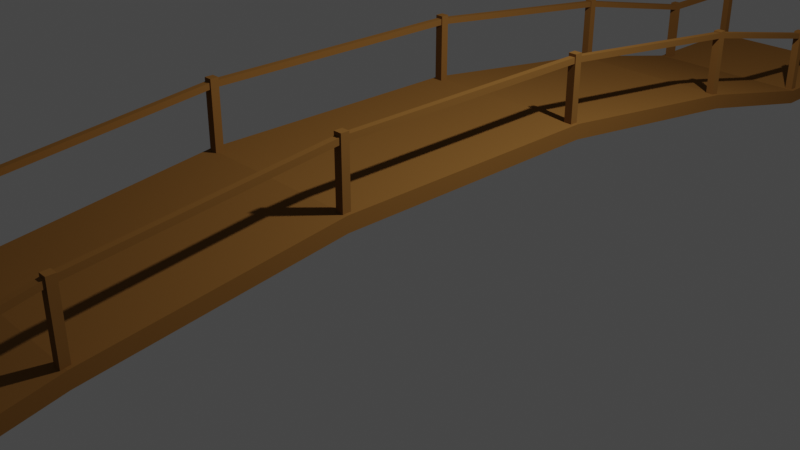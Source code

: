 # Source: bridge.blend  (saved by Blender 2.80.39; exported with 4.5.12 LTS)
import bpy
from mathutils import Matrix  # noqa: F401  (used for matrix-valued properties, if any)

bpy.ops.wm.read_factory_settings(use_empty=True)
scene = bpy.context.scene
scene.name = 'Scene'

# ---- collections
col_collection = bpy.data.collections.new('Collection'); scene.collection.children.link(col_collection)

# ---- materials (node trees are filled in below, after node groups)
mat_wood = bpy.data.materials.new('Wood')
mat_wood.alpha_threshold = 0.0
mat_wood.use_transparent_shadow = False
mat_wood.roughness = 0.5
mat_wood.line_color = (0.0, 0.0, 0.0, 1.0)

# ---- material node trees
mat_wood.use_nodes = True; mat_wood.node_tree.nodes.clear()
_N = mat_wood.node_tree.nodes; _L = mat_wood.node_tree.links
n0 = _N.new('ShaderNodeOutputMaterial'); n0.name = 'Material Output'; n0.location = (300, 300)
n1 = _N.new('ShaderNodeBsdfPrincipled'); n1.name = 'Principled BSDF'; n1.location = (10, 300)
n1.distribution = 'GGX'
n1.subsurface_method = 'BURLEY'
n1.inputs[0].default_value = (0.2068, 0.09777, 0.02539, 1.0)
n1.inputs[2].default_value = 0.85
n1.inputs[3].default_value = 1.45
n1.inputs[13].default_value = 0.0
_L.new(n1.outputs[0], n0.inputs[0])
n0.is_active_output = True

# ---- world
world_world = bpy.data.worlds.new('World'); scene.world = world_world
world_world.use_nodes = True; world_world.node_tree.nodes.clear()
_N = world_world.node_tree.nodes; _L = world_world.node_tree.links
n0 = _N.new('ShaderNodeOutputWorld'); n0.name = 'World Output'; n0.location = (300, 300)
n1 = _N.new('ShaderNodeBackground'); n1.name = 'Background'; n1.location = (10, 300)
n1.inputs[0].default_value = (0.05088, 0.05088, 0.05088, 1.0)
_L.new(n1.outputs[0], n0.inputs[0])
n0.is_active_output = True
world_world.color = (0.05088, 0.05088, 0.05088)
world_world.use_sun_shadow = False
world_world.sun_shadow_jitter_overblur = 0.0

# ---- cameras
cam_camera = bpy.data.cameras.new('Camera')
cam_camera.clip_end = 100.0
cam_camera.ortho_scale = 7.314
cam_camera.dof.focus_distance = 0.0
cam_camera.dof.aperture_fstop = 128.0

# ---- lights
light_light = bpy.data.lights.new('Light', 'POINT')
light_light.transmission_factor = 0.0
light_light.cutoff_distance = 30.0
light_light.energy = 1000.0
light_light.shadow_buffer_clip_start = 1.001
light_light.shadow_soft_size = 0.1
light_light.shadow_maximum_resolution = 0.006
light_light.use_absolute_resolution = True

# ---- meshes
me_cube = bpy.data.meshes.new('Cube')
me_cube.from_pydata([(1.0, -5.974, 0.0), (1.0, -7.5, 0.168), (-1.0, -5.974, 0.168), (1.0, -5.974, 0.168), (1.0, -4.142, 0.5635), (1.0, -1.527, 0.7327), (-1.0, -1.527, 0.7327), (1.0, -1.527, 0.9007), (-0.9604, -7.448, 0.1494), (-0.9604, -7.448, 0.9205), (-0.9604, -7.358, 0.1494), (-0.9604, -7.358, 0.9205), (-0.8709, -7.448, 0.1494), (-0.8709, -7.448, 0.9205), (-0.8709, -7.358, 0.1494), (-0.8709, -7.358, 0.9205), (-0.9604, -6.093, 0.1494), (-0.9604, -6.093, 0.9205), (-0.9604, -6.003, 0.1494), (-0.9604, -6.003, 0.9205), (-0.8709, -6.093, 0.1494), (-0.8709, -6.093, 0.9205), (-0.8709, -6.003, 0.1494), (-0.8709, -6.003, 0.9205), (-0.9604, -4.18, 0.5424), (-0.9604, -4.18, 1.313), (-0.9604, -4.091, 0.5424), (-0.9604, -4.091, 1.313), (-0.8709, -4.18, 0.5424), (-0.8709, -4.18, 1.313), (-0.8709, -4.091, 0.5424), (-0.8709, -4.091, 1.313), (-0.9604, -1.549, 0.8574), (-0.9604, -1.549, 1.629), (-0.9604, -1.459, 0.8574), (-0.9604, -1.459, 1.629), (-0.8709, -1.549, 0.8574), (-0.8709, -1.549, 1.629), (-0.8709, -1.459, 0.8574), (-0.8709, -1.459, 1.629), (-0.9487, -7.456, 0.8269), (-0.9487, -7.456, 0.893), (-0.8826, -7.456, 0.8269), (-0.8826, -7.456, 0.893), (-0.9487, -6.047, 0.8269), (-0.9487, -6.047, 0.893), (-0.8826, -6.047, 0.8269), (-0.8826, -6.047, 0.893), (-0.9487, -4.138, 1.229), (-0.9487, -4.138, 1.295), (-0.8826, -4.138, 1.229), (-0.8826, -4.138, 1.295), (-0.9487, -1.503, 1.531), (-0.9487, -1.503, 1.597), (-0.8826, -1.503, 1.531), (-0.8826, -1.503, 1.597), (1.0, -7.5, 0.0), (-1.0, -7.5, 0.0), (-1.0, -5.974, 0.0), (-1.0, -7.5, 0.168), (1.0, -4.142, 0.3955), (-1.0, -4.142, 0.3955), (-1.0, -4.142, 0.5635), (-1.0, -1.527, 0.9007), (0.9604, -7.448, 0.1494), (0.9604, -7.448, 0.9205), (0.9604, -7.358, 0.1494), (0.9604, -7.358, 0.9205), (0.8709, -7.448, 0.1494), (0.8709, -7.448, 0.9205), (0.8709, -7.358, 0.1494), (0.8709, -7.358, 0.9205), (0.9604, -6.093, 0.1494), (0.9604, -6.093, 0.9205), (0.9604, -6.003, 0.1494), (0.9604, -6.003, 0.9205), (0.8709, -6.093, 0.1494), (0.8709, -6.093, 0.9205), (0.8709, -6.003, 0.1494), (0.8709, -6.003, 0.9205), (0.9604, -4.18, 0.5424), (0.9604, -4.18, 1.313), (0.9604, -4.091, 0.5424), (0.9604, -4.091, 1.313), (0.8709, -4.18, 0.5424), (0.8709, -4.18, 1.313), (0.8709, -4.091, 0.5424), (0.8709, -4.091, 1.313), (0.9604, -1.549, 0.8574), (0.9604, -1.549, 1.629), (0.9604, -1.459, 0.8574), (0.9604, -1.459, 1.629), (0.8709, -1.549, 0.8574), (0.8709, -1.549, 1.629), (0.8709, -1.459, 0.8574), (0.8709, -1.459, 1.629), (0.9487, -7.456, 0.8269), (0.9487, -7.456, 0.893), (0.8826, -7.456, 0.8269), (0.8826, -7.456, 0.893), (0.9487, -6.047, 0.8269), (0.9487, -6.047, 0.893), (0.8826, -6.047, 0.8269), (0.8826, -6.047, 0.893), (0.9487, -4.138, 1.229), (0.9487, -4.138, 1.295), (0.8826, -4.138, 1.229), (0.8826, -4.138, 1.295), (0.9487, -1.503, 1.531), (0.9487, -1.503, 1.597), (0.8826, -1.503, 1.531), (0.8826, -1.503, 1.597), (-1.0, 7.5, 0.0), (1.0, 7.5, 0.0), (1.0, 5.974, 0.0), (-1.0, 7.5, 0.168), (1.0, 7.5, 0.168), (1.0, 5.974, 0.168), (-1.0, 4.142, 0.3955), (1.0, 4.142, 0.5635), (1.0, 1.527, 0.9007), (-0.9604, 7.448, 0.1494), (-0.9604, 7.448, 0.9205), (-0.9604, 7.358, 0.1494), (-0.9604, 7.358, 0.9205), (-0.8709, 7.448, 0.1494), (-0.8709, 7.448, 0.9205), (-0.8709, 7.358, 0.1494), (-0.8709, 7.358, 0.9205), (-0.9604, 6.093, 0.1494), (-0.9604, 6.093, 0.9205), (-0.9604, 6.003, 0.1494), (-0.9604, 6.003, 0.9205), (-0.8709, 6.093, 0.1494), (-0.8709, 6.093, 0.9205), (-0.8709, 6.003, 0.1494), (-0.8709, 6.003, 0.9205), (-0.9604, 4.18, 0.5424), (-0.9604, 4.18, 1.313), (-0.9604, 4.091, 0.5424), (-0.9604, 4.091, 1.313), (-0.8709, 4.18, 0.5424), (-0.8709, 4.18, 1.313), (-0.8709, 4.091, 0.5424), (-0.8709, 4.091, 1.313), (-0.9604, 1.549, 0.8574), (-0.9604, 1.549, 1.629), (-0.9604, 1.459, 0.8574), (-0.9604, 1.459, 1.629), (-0.8709, 1.549, 0.8574), (-0.8709, 1.549, 1.629), (-0.8709, 1.459, 0.8574), (-0.8709, 1.459, 1.629), (-0.9487, 7.456, 0.8269), (-0.9487, 7.456, 0.893), (-0.8826, 7.456, 0.8269), (-0.8826, 7.456, 0.893), (-0.9487, 6.047, 0.8269), (-0.9487, 6.047, 0.893), (-0.8826, 6.047, 0.8269), (-0.8826, 6.047, 0.893), (-0.9487, 4.138, 1.229), (-0.9487, 4.138, 1.295), (-0.8826, 4.138, 1.229), (-0.8826, 4.138, 1.295), (-0.9487, 1.503, 1.531), (-0.9487, 1.503, 1.597), (-0.8826, 1.503, 1.531), (-0.8826, 1.503, 1.597), (-0.9487, 0.0, 1.531), (-0.9487, 0.0, 1.597), (-0.8826, 0.0, 1.531), (-0.8826, 0.0, 1.597), (-1.0, 5.974, 0.0), (-1.0, 5.974, 0.168), (1.0, 4.142, 0.3955), (-1.0, 4.142, 0.5635), (-1.0, 0.0, 0.9007), (-1.0, 1.527, 0.7327), (1.0, 0.0, 0.9007), (1.0, 0.0, 0.7327), (1.0, 1.527, 0.7327), (-1.0, 0.0, 0.7327), (-1.0, 1.527, 0.9007), (0.9604, 7.448, 0.1494), (0.9604, 7.448, 0.9205), (0.9604, 7.358, 0.1494), (0.9604, 7.358, 0.9205), (0.8709, 7.448, 0.1494), (0.8709, 7.448, 0.9205), (0.8709, 7.358, 0.1494), (0.8709, 7.358, 0.9205), (0.9604, 6.093, 0.1494), (0.9604, 6.093, 0.9205), (0.9604, 6.003, 0.1494), (0.9604, 6.003, 0.9205), (0.8709, 6.093, 0.1494), (0.8709, 6.093, 0.9205), (0.8709, 6.003, 0.1494), (0.8709, 6.003, 0.9205), (0.9604, 4.18, 0.5424), (0.9604, 4.18, 1.313), (0.9604, 4.091, 0.5424), (0.9604, 4.091, 1.313), (0.8709, 4.18, 0.5424), (0.8709, 4.18, 1.313), (0.8709, 4.091, 0.5424), (0.8709, 4.091, 1.313), (0.9604, 1.549, 0.8574), (0.9604, 1.549, 1.629), (0.9604, 1.459, 0.8574), (0.9604, 1.459, 1.629), (0.8709, 1.549, 0.8574), (0.8709, 1.549, 1.629), (0.8709, 1.459, 0.8574), (0.8709, 1.459, 1.629), (0.9487, 7.456, 0.8269), (0.9487, 7.456, 0.893), (0.8826, 7.456, 0.8269), (0.8826, 7.456, 0.893), (0.9487, 6.047, 0.8269), (0.9487, 6.047, 0.893), (0.8826, 6.047, 0.8269), (0.8826, 6.047, 0.893), (0.9487, 4.138, 1.229), (0.9487, 4.138, 1.295), (0.8826, 4.138, 1.229), (0.8826, 4.138, 1.295), (0.9487, 1.503, 1.531), (0.9487, 1.503, 1.597), (0.8826, 1.503, 1.531), (0.8826, 1.503, 1.597), (0.9487, 0.0, 1.531), (0.9487, 0.0, 1.597), (0.8826, 0.0, 1.531), (0.8826, 0.0, 1.597)], [], [(57, 58, 0, 56), (59, 1, 3, 2), (0, 58, 61, 60), (57, 56, 1, 59), (56, 0, 3, 1), (58, 57, 59, 2), (61, 62, 63, 6), (58, 2, 62, 61), (3, 0, 60, 4), (2, 3, 4, 62), (5, 6, 182, 180), (60, 61, 6, 5), (4, 60, 5, 7), (62, 4, 7, 63), (6, 63, 177, 182), (63, 7, 179, 177), (7, 5, 180, 179), (8, 9, 11, 10), (10, 11, 15, 14), (14, 15, 13, 12), (12, 13, 9, 8), (10, 14, 12, 8), (15, 11, 9, 13), (16, 17, 19, 18), (18, 19, 23, 22), (22, 23, 21, 20), (20, 21, 17, 16), (18, 22, 20, 16), (23, 19, 17, 21), (24, 25, 27, 26), (26, 27, 31, 30), (30, 31, 29, 28), (28, 29, 25, 24), (26, 30, 28, 24), (31, 27, 25, 29), (32, 33, 35, 34), (34, 35, 39, 38), (38, 39, 37, 36), (36, 37, 33, 32), (34, 38, 36, 32), (39, 35, 33, 37), (43, 41, 40, 42), (45, 49, 48, 44), (43, 47, 45, 41), (40, 44, 46, 42), (41, 45, 44, 40), (42, 46, 47, 43), (51, 55, 53, 49), (46, 50, 51, 47), (47, 51, 49, 45), (44, 48, 50, 46), (52, 169, 171, 54), (48, 52, 54, 50), (49, 53, 52, 48), (50, 54, 55, 51), (53, 170, 169, 52), (54, 171, 172, 55), (55, 172, 170, 53), (64, 66, 67, 65), (66, 70, 71, 67), (70, 68, 69, 71), (68, 64, 65, 69), (66, 64, 68, 70), (71, 69, 65, 67), (72, 74, 75, 73), (74, 78, 79, 75), (78, 76, 77, 79), (76, 72, 73, 77), (74, 72, 76, 78), (79, 77, 73, 75), (80, 82, 83, 81), (82, 86, 87, 83), (86, 84, 85, 87), (84, 80, 81, 85), (82, 80, 84, 86), (87, 85, 81, 83), (88, 90, 91, 89), (90, 94, 95, 91), (94, 92, 93, 95), (92, 88, 89, 93), (90, 88, 92, 94), (95, 93, 89, 91), (99, 98, 96, 97), (101, 100, 104, 105), (99, 97, 101, 103), (96, 98, 102, 100), (97, 96, 100, 101), (98, 99, 103, 102), (107, 105, 109, 111), (102, 103, 107, 106), (103, 101, 105, 107), (100, 102, 106, 104), (108, 110, 234, 232), (104, 106, 110, 108), (105, 104, 108, 109), (106, 107, 111, 110), (109, 108, 232, 233), (110, 111, 235, 234), (111, 109, 233, 235), (112, 113, 114, 173), (115, 174, 117, 116), (114, 175, 118, 173), (112, 115, 116, 113), (113, 116, 117, 114), (173, 174, 115, 112), (118, 178, 183, 176), (173, 118, 176, 174), (117, 119, 175, 114), (174, 176, 119, 117), (175, 181, 178, 118), (119, 120, 181, 175), (176, 183, 120, 119), (183, 177, 179, 120), (120, 179, 180, 181), (121, 123, 124, 122), (123, 127, 128, 124), (127, 125, 126, 128), (125, 121, 122, 126), (123, 121, 125, 127), (128, 126, 122, 124), (129, 131, 132, 130), (131, 135, 136, 132), (135, 133, 134, 136), (133, 129, 130, 134), (131, 129, 133, 135), (136, 134, 130, 132), (137, 139, 140, 138), (139, 143, 144, 140), (143, 141, 142, 144), (141, 137, 138, 142), (139, 137, 141, 143), (144, 142, 138, 140), (145, 147, 148, 146), (147, 151, 152, 148), (151, 149, 150, 152), (149, 145, 146, 150), (147, 145, 149, 151), (152, 150, 146, 148), (156, 155, 153, 154), (158, 157, 161, 162), (156, 154, 158, 160), (153, 155, 159, 157), (154, 153, 157, 158), (155, 156, 160, 159), (164, 162, 166, 168), (159, 160, 164, 163), (160, 158, 162, 164), (157, 159, 163, 161), (165, 167, 171, 169), (161, 163, 167, 165), (162, 161, 165, 166), (163, 164, 168, 167), (172, 171, 169, 170), (166, 165, 169, 170), (167, 168, 172, 171), (168, 166, 170, 172), (178, 181, 180, 182), (183, 178, 182, 177), (182, 180, 179, 177), (184, 185, 187, 186), (186, 187, 191, 190), (190, 191, 189, 188), (188, 189, 185, 184), (186, 190, 188, 184), (191, 187, 185, 189), (192, 193, 195, 194), (194, 195, 199, 198), (198, 199, 197, 196), (196, 197, 193, 192), (194, 198, 196, 192), (199, 195, 193, 197), (200, 201, 203, 202), (202, 203, 207, 206), (206, 207, 205, 204), (204, 205, 201, 200), (202, 206, 204, 200), (207, 203, 201, 205), (208, 209, 211, 210), (210, 211, 215, 214), (214, 215, 213, 212), (212, 213, 209, 208), (210, 214, 212, 208), (215, 211, 209, 213), (219, 217, 216, 218), (221, 225, 224, 220), (219, 223, 221, 217), (216, 220, 222, 218), (217, 221, 220, 216), (218, 222, 223, 219), (227, 231, 229, 225), (222, 226, 227, 223), (223, 227, 225, 221), (220, 224, 226, 222), (228, 232, 234, 230), (224, 228, 230, 226), (225, 229, 228, 224), (226, 230, 231, 227), (235, 233, 232, 234), (229, 233, 232, 228), (230, 234, 235, 231), (231, 235, 233, 229)])
_uv = me_cube.uv_layers.new(name='UVMap')
_uv.uv.foreach_set('vector', [0.0, 0.0, 0.0, 1.0, 1.0, 1.0, 1.0, 0.0, 0.0, 0.0, 1.0, 0.0, 1.0, 1.0, 0.0, 1.0, 1.0, 1.0, 0.0, 1.0, 0.0, 1.0, 1.0, 1.0, 0.0, 0.0, 1.0, 0.0, 1.0, 0.0, 0.0, 0.0, 1.0, 0.0, 1.0, 1.0, 1.0, 1.0, 1.0, 0.0, 0.0, 1.0, 0.0, 0.0, 0.0, 0.0, 0.0, 1.0, 0.0, 1.0, 0.0, 1.0, 0.0, 1.0, 0.0, 1.0, 0.0, 1.0, 0.0, 1.0, 0.0, 1.0, 0.0, 1.0, 1.0, 1.0, 1.0, 1.0, 1.0, 1.0, 1.0, 1.0, 0.0, 1.0, 1.0, 1.0, 1.0, 1.0, 0.0, 1.0, 1.0, 1.0, 0.0, 1.0, 0.0, 1.0, 1.0, 1.0, 1.0, 1.0, 0.0, 1.0, 0.0, 1.0, 1.0, 1.0, 1.0, 1.0, 1.0, 1.0, 1.0, 1.0, 1.0, 1.0, 0.0, 1.0, 1.0, 1.0, 1.0, 1.0, 0.0, 1.0, 0.0, 1.0, 0.0, 1.0, 0.0, 1.0, 0.0, 1.0, 0.0, 1.0, 1.0, 1.0, 1.0, 1.0, 0.0, 1.0, 1.0, 1.0, 1.0, 1.0, 1.0, 1.0, 1.0, 1.0, 0.375, 0.0, 0.625, 0.0, 0.625, 0.25, 0.375, 0.25, 0.375, 0.25, 0.625, 0.25, 0.625, 0.5, 0.375, 0.5, 0.375, 0.5, 0.625, 0.5, 0.625, 0.75, 0.375, 0.75, 0.375, 0.75, 0.625, 0.75, 0.625, 1.0, 0.375, 1.0, 0.125, 0.5, 0.375, 0.5, 0.375, 0.75, 0.125, 0.75, 0.625, 0.5, 0.875, 0.5, 0.875, 0.75, 0.625, 0.75, 0.375, 0.0, 0.625, 0.0, 0.625, 0.25, 0.375, 0.25, 0.375, 0.25, 0.625, 0.25, 0.625, 0.5, 0.375, 0.5, 0.375, 0.5, 0.625, 0.5, 0.625, 0.75, 0.375, 0.75, 0.375, 0.75, 0.625, 0.75, 0.625, 1.0, 0.375, 1.0, 0.125, 0.5, 0.375, 0.5, 0.375, 0.75, 0.125, 0.75, 0.625, 0.5, 0.875, 0.5, 0.875, 0.75, 0.625, 0.75, 0.375, 0.0, 0.625, 0.0, 0.625, 0.25, 0.375, 0.25, 0.375, 0.25, 0.625, 0.25, 0.625, 0.5, 0.375, 0.5, 0.375, 0.5, 0.625, 0.5, 0.625, 0.75, 0.375, 0.75, 0.375, 0.75, 0.625, 0.75, 0.625, 1.0, 0.375, 1.0, 0.125, 0.5, 0.375, 0.5, 0.375, 0.75, 0.125, 0.75, 0.625, 0.5, 0.875, 0.5, 0.875, 0.75, 0.625, 0.75, 0.375, 0.0, 0.625, 0.0, 0.625, 0.25, 0.375, 0.25, 0.375, 0.25, 0.625, 0.25, 0.625, 0.5, 0.375, 0.5, 0.375, 0.5, 0.625, 0.5, 0.625, 0.75, 0.375, 0.75, 0.375, 0.75, 0.625, 0.75, 0.625, 1.0, 0.375, 1.0, 0.125, 0.5, 0.375, 0.5, 0.375, 0.75, 0.125, 0.75, 0.625, 0.5, 0.875, 0.5, 0.875, 0.75, 0.625, 0.75, 0.625, 0.5, 0.875, 0.5, 0.875, 0.75, 0.625, 0.75, 0.875, 0.5, 0.875, 0.5, 0.875, 0.75, 0.875, 0.75, 0.625, 0.5, 0.625, 0.5, 0.875, 0.5, 0.875, 0.5, 0.875, 0.75, 0.875, 0.75, 0.625, 0.75, 0.625, 0.75, 0.875, 0.5, 0.875, 0.5, 0.875, 0.75, 0.875, 0.75, 0.625, 0.75, 0.625, 0.75, 0.625, 0.5, 0.625, 0.5, 0.625, 0.5, 0.625, 0.5, 0.875, 0.5, 0.875, 0.5, 0.625, 0.75, 0.625, 0.75, 0.625, 0.5, 0.625, 0.5, 0.625, 0.5, 0.625, 0.5, 0.875, 0.5, 0.875, 0.5, 0.875, 0.75, 0.875, 0.75, 0.625, 0.75, 0.625, 0.75, 0.875, 0.75, 0.875, 0.75, 0.625, 0.75, 0.625, 0.75, 0.875, 0.75, 0.875, 0.75, 0.625, 0.75, 0.625, 0.75, 0.875, 0.5, 0.875, 0.5, 0.875, 0.75, 0.875, 0.75, 0.625, 0.75, 0.625, 0.75, 0.625, 0.5, 0.625, 0.5, 0.875, 0.5, 0.875, 0.5, 0.875, 0.75, 0.875, 0.75, 0.625, 0.75, 0.625, 0.75, 0.625, 0.5, 0.625, 0.5, 0.625, 0.5, 0.625, 0.5, 0.875, 0.5, 0.875, 0.5, 0.375, 0.0, 0.375, 0.25, 0.625, 0.25, 0.625, 0.0, 0.375, 0.25, 0.375, 0.5, 0.625, 0.5, 0.625, 0.25, 0.375, 0.5, 0.375, 0.75, 0.625, 0.75, 0.625, 0.5, 0.375, 0.75, 0.375, 1.0, 0.625, 1.0, 0.625, 0.75, 0.125, 0.5, 0.125, 0.75, 0.375, 0.75, 0.375, 0.5, 0.625, 0.5, 0.625, 0.75, 0.875, 0.75, 0.875, 0.5, 0.375, 0.0, 0.375, 0.25, 0.625, 0.25, 0.625, 0.0, 0.375, 0.25, 0.375, 0.5, 0.625, 0.5, 0.625, 0.25, 0.375, 0.5, 0.375, 0.75, 0.625, 0.75, 0.625, 0.5, 0.375, 0.75, 0.375, 1.0, 0.625, 1.0, 0.625, 0.75, 0.125, 0.5, 0.125, 0.75, 0.375, 0.75, 0.375, 0.5, 0.625, 0.5, 0.625, 0.75, 0.875, 0.75, 0.875, 0.5, 0.375, 0.0, 0.375, 0.25, 0.625, 0.25, 0.625, 0.0, 0.375, 0.25, 0.375, 0.5, 0.625, 0.5, 0.625, 0.25, 0.375, 0.5, 0.375, 0.75, 0.625, 0.75, 0.625, 0.5, 0.375, 0.75, 0.375, 1.0, 0.625, 1.0, 0.625, 0.75, 0.125, 0.5, 0.125, 0.75, 0.375, 0.75, 0.375, 0.5, 0.625, 0.5, 0.625, 0.75, 0.875, 0.75, 0.875, 0.5, 0.375, 0.0, 0.375, 0.25, 0.625, 0.25, 0.625, 0.0, 0.375, 0.25, 0.375, 0.5, 0.625, 0.5, 0.625, 0.25, 0.375, 0.5, 0.375, 0.75, 0.625, 0.75, 0.625, 0.5, 0.375, 0.75, 0.375, 1.0, 0.625, 1.0, 0.625, 0.75, 0.125, 0.5, 0.125, 0.75, 0.375, 0.75, 0.375, 0.5, 0.625, 0.5, 0.625, 0.75, 0.875, 0.75, 0.875, 0.5, 0.625, 0.5, 0.625, 0.75, 0.875, 0.75, 0.875, 0.5, 0.875, 0.5, 0.875, 0.75, 0.875, 0.75, 0.875, 0.5, 0.625, 0.5, 0.875, 0.5, 0.875, 0.5, 0.625, 0.5, 0.875, 0.75, 0.625, 0.75, 0.625, 0.75, 0.875, 0.75, 0.875, 0.5, 0.875, 0.75, 0.875, 0.75, 0.875, 0.5, 0.625, 0.75, 0.625, 0.5, 0.625, 0.5, 0.625, 0.75, 0.625, 0.5, 0.875, 0.5, 0.875, 0.5, 0.625, 0.5, 0.625, 0.75, 0.625, 0.5, 0.625, 0.5, 0.625, 0.75, 0.625, 0.5, 0.875, 0.5, 0.875, 0.5, 0.625, 0.5, 0.875, 0.75, 0.625, 0.75, 0.625, 0.75, 0.875, 0.75, 0.875, 0.75, 0.625, 0.75, 0.625, 0.75, 0.875, 0.75, 0.875, 0.75, 0.625, 0.75, 0.625, 0.75, 0.875, 0.75, 0.875, 0.5, 0.875, 0.75, 0.875, 0.75, 0.875, 0.5, 0.625, 0.75, 0.625, 0.5, 0.625, 0.5, 0.625, 0.75, 0.875, 0.5, 0.875, 0.75, 0.875, 0.75, 0.875, 0.5, 0.625, 0.75, 0.625, 0.5, 0.625, 0.5, 0.625, 0.75, 0.625, 0.5, 0.875, 0.5, 0.875, 0.5, 0.625, 0.5, 0.0, 0.0, 1.0, 0.0, 1.0, 1.0, 0.0, 1.0, 0.0, 0.0, 0.0, 1.0, 1.0, 1.0, 1.0, 0.0, 1.0, 1.0, 1.0, 1.0, 0.0, 1.0, 0.0, 1.0, 0.0, 0.0, 0.0, 0.0, 1.0, 0.0, 1.0, 0.0, 1.0, 0.0, 1.0, 0.0, 1.0, 1.0, 1.0, 1.0, 0.0, 1.0, 0.0, 1.0, 0.0, 0.0, 0.0, 0.0, 0.0, 1.0, 0.0, 1.0, 0.0, 1.0, 0.0, 1.0, 0.0, 1.0, 0.0, 1.0, 0.0, 1.0, 0.0, 1.0, 1.0, 1.0, 1.0, 1.0, 1.0, 1.0, 1.0, 1.0, 0.0, 1.0, 0.0, 1.0, 1.0, 1.0, 1.0, 1.0, 1.0, 1.0, 1.0, 1.0, 0.0, 1.0, 0.0, 1.0, 1.0, 1.0, 1.0, 1.0, 1.0, 1.0, 1.0, 1.0, 0.0, 1.0, 0.0, 1.0, 1.0, 1.0, 1.0, 1.0, 0.0, 1.0, 0.0, 1.0, 1.0, 1.0, 1.0, 1.0, 1.0, 1.0, 1.0, 1.0, 1.0, 1.0, 1.0, 1.0, 0.375, 0.0, 0.375, 0.25, 0.625, 0.25, 0.625, 0.0, 0.375, 0.25, 0.375, 0.5, 0.625, 0.5, 0.625, 0.25, 0.375, 0.5, 0.375, 0.75, 0.625, 0.75, 0.625, 0.5, 0.375, 0.75, 0.375, 1.0, 0.625, 1.0, 0.625, 0.75, 0.125, 0.5, 0.125, 0.75, 0.375, 0.75, 0.375, 0.5, 0.625, 0.5, 0.625, 0.75, 0.875, 0.75, 0.875, 0.5, 0.375, 0.0, 0.375, 0.25, 0.625, 0.25, 0.625, 0.0, 0.375, 0.25, 0.375, 0.5, 0.625, 0.5, 0.625, 0.25, 0.375, 0.5, 0.375, 0.75, 0.625, 0.75, 0.625, 0.5, 0.375, 0.75, 0.375, 1.0, 0.625, 1.0, 0.625, 0.75, 0.125, 0.5, 0.125, 0.75, 0.375, 0.75, 0.375, 0.5, 0.625, 0.5, 0.625, 0.75, 0.875, 0.75, 0.875, 0.5, 0.375, 0.0, 0.375, 0.25, 0.625, 0.25, 0.625, 0.0, 0.375, 0.25, 0.375, 0.5, 0.625, 0.5, 0.625, 0.25, 0.375, 0.5, 0.375, 0.75, 0.625, 0.75, 0.625, 0.5, 0.375, 0.75, 0.375, 1.0, 0.625, 1.0, 0.625, 0.75, 0.125, 0.5, 0.125, 0.75, 0.375, 0.75, 0.375, 0.5, 0.625, 0.5, 0.625, 0.75, 0.875, 0.75, 0.875, 0.5, 0.375, 0.0, 0.375, 0.25, 0.625, 0.25, 0.625, 0.0, 0.375, 0.25, 0.375, 0.5, 0.625, 0.5, 0.625, 0.25, 0.375, 0.5, 0.375, 0.75, 0.625, 0.75, 0.625, 0.5, 0.375, 0.75, 0.375, 1.0, 0.625, 1.0, 0.625, 0.75, 0.125, 0.5, 0.125, 0.75, 0.375, 0.75, 0.375, 0.5, 0.625, 0.5, 0.625, 0.75, 0.875, 0.75, 0.875, 0.5, 0.625, 0.5, 0.625, 0.75, 0.875, 0.75, 0.875, 0.5, 0.875, 0.5, 0.875, 0.75, 0.875, 0.75, 0.875, 0.5, 0.625, 0.5, 0.875, 0.5, 0.875, 0.5, 0.625, 0.5, 0.875, 0.75, 0.625, 0.75, 0.625, 0.75, 0.875, 0.75, 0.875, 0.5, 0.875, 0.75, 0.875, 0.75, 0.875, 0.5, 0.625, 0.75, 0.625, 0.5, 0.625, 0.5, 0.625, 0.75, 0.625, 0.5, 0.875, 0.5, 0.875, 0.5, 0.625, 0.5, 0.625, 0.75, 0.625, 0.5, 0.625, 0.5, 0.625, 0.75, 0.625, 0.5, 0.875, 0.5, 0.875, 0.5, 0.625, 0.5, 0.875, 0.75, 0.625, 0.75, 0.625, 0.75, 0.875, 0.75, 0.875, 0.75, 0.625, 0.75, 0.625, 0.75, 0.875, 0.75, 0.875, 0.75, 0.625, 0.75, 0.625, 0.75, 0.875, 0.75, 0.875, 0.5, 0.875, 0.75, 0.875, 0.75, 0.875, 0.5, 0.625, 0.75, 0.625, 0.5, 0.625, 0.5, 0.625, 0.75, 0.625, 0.5, 0.625, 0.75, 0.875, 0.75, 0.875, 0.5, 0.875, 0.5, 0.875, 0.75, 0.875, 0.75, 0.875, 0.5, 0.625, 0.75, 0.625, 0.5, 0.625, 0.5, 0.625, 0.75, 0.625, 0.5, 0.875, 0.5, 0.875, 0.5, 0.625, 0.5, 1.0, 1.0, 0.0, 1.0, 0.0, 1.0, 1.0, 1.0, 1.0, 1.0, 1.0, 1.0, 1.0, 1.0, 1.0, 1.0, 1.0, 1.0, 0.0, 1.0, 0.0, 1.0, 1.0, 1.0, 0.375, 0.0, 0.625, 0.0, 0.625, 0.25, 0.375, 0.25, 0.375, 0.25, 0.625, 0.25, 0.625, 0.5, 0.375, 0.5, 0.375, 0.5, 0.625, 0.5, 0.625, 0.75, 0.375, 0.75, 0.375, 0.75, 0.625, 0.75, 0.625, 1.0, 0.375, 1.0, 0.125, 0.5, 0.375, 0.5, 0.375, 0.75, 0.125, 0.75, 0.625, 0.5, 0.875, 0.5, 0.875, 0.75, 0.625, 0.75, 0.375, 0.0, 0.625, 0.0, 0.625, 0.25, 0.375, 0.25, 0.375, 0.25, 0.625, 0.25, 0.625, 0.5, 0.375, 0.5, 0.375, 0.5, 0.625, 0.5, 0.625, 0.75, 0.375, 0.75, 0.375, 0.75, 0.625, 0.75, 0.625, 1.0, 0.375, 1.0, 0.125, 0.5, 0.375, 0.5, 0.375, 0.75, 0.125, 0.75, 0.625, 0.5, 0.875, 0.5, 0.875, 0.75, 0.625, 0.75, 0.375, 0.0, 0.625, 0.0, 0.625, 0.25, 0.375, 0.25, 0.375, 0.25, 0.625, 0.25, 0.625, 0.5, 0.375, 0.5, 0.375, 0.5, 0.625, 0.5, 0.625, 0.75, 0.375, 0.75, 0.375, 0.75, 0.625, 0.75, 0.625, 1.0, 0.375, 1.0, 0.125, 0.5, 0.375, 0.5, 0.375, 0.75, 0.125, 0.75, 0.625, 0.5, 0.875, 0.5, 0.875, 0.75, 0.625, 0.75, 0.375, 0.0, 0.625, 0.0, 0.625, 0.25, 0.375, 0.25, 0.375, 0.25, 0.625, 0.25, 0.625, 0.5, 0.375, 0.5, 0.375, 0.5, 0.625, 0.5, 0.625, 0.75, 0.375, 0.75, 0.375, 0.75, 0.625, 0.75, 0.625, 1.0, 0.375, 1.0, 0.125, 0.5, 0.375, 0.5, 0.375, 0.75, 0.125, 0.75, 0.625, 0.5, 0.875, 0.5, 0.875, 0.75, 0.625, 0.75, 0.625, 0.5, 0.875, 0.5, 0.875, 0.75, 0.625, 0.75, 0.875, 0.5, 0.875, 0.5, 0.875, 0.75, 0.875, 0.75, 0.625, 0.5, 0.625, 0.5, 0.875, 0.5, 0.875, 0.5, 0.875, 0.75, 0.875, 0.75, 0.625, 0.75, 0.625, 0.75, 0.875, 0.5, 0.875, 0.5, 0.875, 0.75, 0.875, 0.75, 0.625, 0.75, 0.625, 0.75, 0.625, 0.5, 0.625, 0.5, 0.625, 0.5, 0.625, 0.5, 0.875, 0.5, 0.875, 0.5, 0.625, 0.75, 0.625, 0.75, 0.625, 0.5, 0.625, 0.5, 0.625, 0.5, 0.625, 0.5, 0.875, 0.5, 0.875, 0.5, 0.875, 0.75, 0.875, 0.75, 0.625, 0.75, 0.625, 0.75, 0.875, 0.75, 0.875, 0.75, 0.625, 0.75, 0.625, 0.75, 0.875, 0.75, 0.875, 0.75, 0.625, 0.75, 0.625, 0.75, 0.875, 0.5, 0.875, 0.5, 0.875, 0.75, 0.875, 0.75, 0.625, 0.75, 0.625, 0.75, 0.625, 0.5, 0.625, 0.5, 0.625, 0.5, 0.875, 0.5, 0.875, 0.75, 0.625, 0.75, 0.875, 0.5, 0.875, 0.5, 0.875, 0.75, 0.875, 0.75, 0.625, 0.75, 0.625, 0.75, 0.625, 0.5, 0.625, 0.5, 0.625, 0.5, 0.625, 0.5, 0.875, 0.5, 0.875, 0.5])
me_cube.materials.append(mat_wood)
me_cube.use_remesh_preserve_volume = False
me_cube.use_remesh_preserve_attributes = False
me_cube.use_mirror_vertex_groups = False
me_cube.update()

# ---- objects
ob_cube = bpy.data.objects.new('Cube', me_cube)
ob_light = bpy.data.objects.new('Light', light_light)
ob_camera = bpy.data.objects.new('Camera', cam_camera)

# ---- transforms, parenting, visibility, modifiers, constraints
ob_cube.location = (0.0, 0.0, 0.0)
ob_cube.lock_rotations_4d = False
ob_cube.empty_display_type = 'ARROWS'
ob_cube.lineart.crease_threshold = 0.0
ob_light.location = (4.076, 1.005, 5.904)
ob_light.rotation_euler = (0.6503, 0.05522, 1.866)
ob_light.lock_rotations_4d = False
ob_light.empty_display_type = 'ARROWS'
ob_light.color = (0.0, 0.0, 0.0, 0.0)
ob_light.lineart.crease_threshold = 0.0
ob_camera.location = (7.359, -6.926, 4.958)
ob_camera.rotation_euler = (1.109, 0.0, 0.8149)
ob_camera.lock_rotations_4d = False
ob_camera.empty_display_type = 'ARROWS'
ob_camera.color = (0.0, 0.0, 0.0, 0.0)
ob_camera.display_type = 'WIRE'
ob_camera.lineart.crease_threshold = 0.0

# ---- collection membership
col_collection.objects.link(ob_cube)
col_collection.objects.link(ob_light)
col_collection.objects.link(ob_camera)

# ---- scene / render settings (as saved in the file)
scene.camera = ob_camera
scene.frame_start = 1; scene.frame_end = 250; scene.frame_set(1)
scene.render.engine = 'BLENDER_EEVEE_NEXT'
scene.cycles.use_denoising = False
scene.cycles.samples = 128
scene.cycles.sampling_pattern = 'TABULATED_SOBOL'
scene.cycles.use_adaptive_sampling = False
scene.cycles.use_light_tree = False
scene.view_settings.view_transform = 'Filmic'
bpy.context.view_layer.update()
